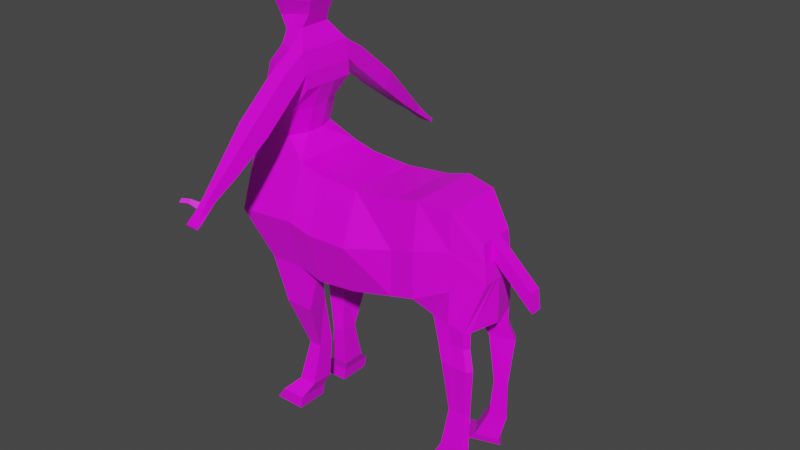 # Source: Centaur.blend  (saved by Blender 2.93.21; exported with 4.5.12 LTS)
import bpy
from mathutils import Matrix  # noqa: F401  (used for matrix-valued properties, if any)

bpy.ops.wm.read_factory_settings(use_empty=True)
scene = bpy.context.scene
scene.name = 'Scene'

# ---- collections
col_collection = bpy.data.collections.new('Collection'); scene.collection.children.link(col_collection)

# ---- images (referenced by path relative to the original .blend; pixels are not part of the script)
import os
ASSET_DIR = os.environ.get("B2B_ASSET_DIR", "")  # directory of the original .blend (textures are referenced by path, not embedded)
HERE = os.path.dirname(os.path.abspath(__file__))  # packed textures are extracted next to this script under _unpacked/

def load_image(name, relpath, width, height, colorspace="sRGB"):
    """Load a texture the original file referenced (path relative to the .blend, or extracted next to this script)."""
    p = next((c for c in (os.path.join(HERE, relpath), os.path.join(ASSET_DIR, relpath)) if relpath and os.path.exists(c)), "")
    if p:
        img = bpy.data.images.load(p, check_existing=True)
        img.name = name
    else:  # same state as the original file: an image datablock whose file is absent (Cycles renders it pink)
        img = bpy.data.images.new(name, width, height)
        img.source = "FILE"
        img.filepath = "//" + (relpath or name)
    img.colorspace_settings.name = colorspace
    return img
img_256web_png = load_image('256web.png', '256web.png', 1024, 1024, 'sRGB')

# ---- materials (node trees are filled in below, after node groups)
mat_material = bpy.data.materials.new('Material')
mat_material.alpha_threshold = 0.0
mat_material.use_transparent_shadow = False
mat_material.line_color = (0.0, 0.0, 0.0, 1.0)

# ---- material node trees
mat_material.use_nodes = True; mat_material.node_tree.nodes.clear()
_N = mat_material.node_tree.nodes; _L = mat_material.node_tree.links
n0 = _N.new('ShaderNodeOutputMaterial'); n0.name = 'Material Output'; n0.location = (300, 300)
n1 = _N.new('ShaderNodeBsdfPrincipled'); n1.name = 'Principled BSDF'; n1.location = (10, 300)
n1.distribution = 'GGX'
n1.subsurface_method = 'BURLEY'
n1.inputs[2].default_value = 0.4
n1.inputs[3].default_value = 1.45
n1.inputs[27].default_value = (0.0, 0.0, 0.0, 1.0)
n1.inputs[28].default_value = 1.0
n2 = _N.new('ShaderNodeTexImage'); n2.name = 'Image Texture'; n2.location = (-304, 187)
n2.image = img_256web_png
_L.new(n1.outputs[0], n0.inputs[0])
_L.new(n2.outputs[0], n1.inputs[0])
n0.is_active_output = True

# ---- world
world_world = bpy.data.worlds.new('World'); scene.world = world_world
world_world.use_nodes = True; world_world.node_tree.nodes.clear()
_N = world_world.node_tree.nodes; _L = world_world.node_tree.links
n0 = _N.new('ShaderNodeOutputWorld'); n0.name = 'World Output'; n0.location = (300, 300)
n1 = _N.new('ShaderNodeBackground'); n1.name = 'Background'; n1.location = (10, 300)
n1.inputs[0].default_value = (0.05088, 0.05088, 0.05088, 1.0)
_L.new(n1.outputs[0], n0.inputs[0])
n0.is_active_output = True
world_world.color = (0.05088, 0.05088, 0.05088)
world_world.use_sun_shadow = False
world_world.sun_shadow_jitter_overblur = 0.0

# ---- meshes
me_cube = bpy.data.meshes.new('Cube')
me_cube.from_pydata([(0.9525, -0.09984, 1.384), (0.9798, -0.09984, 1.176), (0.03515, -0.198, 1.494), (0.03515, -0.2307, 0.9078), (0.2658, -0.198, 1.48), (0.2658, -0.2307, 0.9355), (0.6448, -0.2307, 1.037), (0.6448, -0.198, 1.545), (0.5106, -0.198, 1.507), (0.5106, -0.2307, 1.001), (0.9222, -0.1887, 0.9306), (0.7069, -0.147, 0.9357), (0.9202, -0.1875, 0.8397), (0.7569, -0.176, 0.8448), (0.9563, -0.2084, 0.734), (0.8057, -0.2042, 0.7391), (0.9403, -0.184, 0.4666), (0.851, -0.1956, 0.4705), (0.9361, -0.1965, 0.2529), (0.8192, -0.2116, 0.258), (0.8952, -0.196, 0.108), (0.7355, -0.2166, 0.1034), (0.8888, -0.227, 0.06616), (0.6646, -0.2559, 0.0597), (0.8123, -0.1653, 1.107), (0.8123, -0.1653, 1.53), (0.8146, -0.1678, 0.9332), (0.8386, -0.1817, 0.8422), (0.881, -0.2063, 0.7366), (0.8956, -0.1898, 0.4685), (0.8776, -0.2041, 0.2555), (0.8154, -0.2063, 0.1057), (0.7767, -0.2414, 0.06293), (-0.09869, -0.198, 1.528), (-0.09869, -0.2307, 0.9424), (-0.4425, -0.198, 1.468), (-0.2995, -0.2307, 0.9424), (-0.04608, -0.2307, 0.7024), (-0.2051, -0.2307, 0.7024), (-0.2194, -0.08577, 2.163), (-0.07285, -0.1404, 0.4233), (-0.2385, -0.1508, 1.962), (-0.1446, -0.1404, 0.4233), (-0.1878, -0.1508, 2.084), (-0.07606, -0.1957, 0.1989), (-0.2443, -0.1508, 1.898), (-0.1762, -0.1957, 0.1989), (-0.2833, -0.1508, 1.77), (-0.1038, -0.2648, 0.1335), (-0.3055, -0.1508, 1.623), (-0.2392, -0.2648, 0.1335), (-0.2712, -0.3018, 1.22), (-0.1168, -0.2648, 0.06002), (-0.2903, -0.2648, 0.06002), (0.03515, -0.3018, 1.201), (0.9662, -0.09984, 1.28), (0.2658, -0.3018, 1.208), (0.6448, -0.2307, 1.291), (0.5106, -0.2307, 1.254), (0.8123, -0.1653, 1.318), (-0.09869, -0.3018, 1.235), (-0.4306, -0.3018, 1.205), (-0.2246, -0.1508, 1.62), (-0.3844, -0.1508, 1.624), (-0.1831, -0.1524, 1.77), (-0.3873, -0.1178, 1.772), (-0.08376, -0.1508, 1.896), (-0.3845, -0.1227, 1.9), (-0.1021, -0.1528, 2.082), (-0.267, -0.1252, 2.086), (-0.3516, -0.1315, 1.982), (-0.08267, -0.1508, 1.978), (-0.1621, -0.08577, 2.178), (-0.2722, -0.08577, 2.15), (-0.1476, -0.06862, 2.448), (-0.2605, -0.07496, 2.425), (-0.3356, -0.05461, 2.203), (-0.3446, -0.08577, 2.288), (-0.3109, -0.08577, 2.357), (-0.1319, -0.06838, 2.246), (-0.1047, -0.08577, 2.315), (-0.0858, -0.08577, 2.384), (-0.2927, -0.08577, 2.391), (-0.08797, -0.08577, 2.418), (0.03515, -0.0769, 0.9078), (0.9525, -0.03328, 1.384), (0.03515, -0.0769, 1.494), (0.9798, -0.03328, 1.176), (0.2658, -0.0769, 0.9355), (0.2658, -0.0769, 1.48), (0.6448, -0.0769, 1.545), (0.6448, -0.0769, 1.037), (0.5106, -0.0769, 1.001), (0.5106, -0.0769, 1.507), (0.9406, -0.157, 0.9306), (0.7493, -0.0739, 0.9357), (0.9385, -0.1558, 0.8397), (0.7993, -0.1029, 0.8448), (0.9747, -0.1768, 0.734), (0.8481, -0.1311, 0.7391), (0.9542, -0.1599, 0.4666), (0.8832, -0.1399, 0.4705), (0.9544, -0.165, 0.2529), (0.8614, -0.1387, 0.258), (0.9202, -0.1529, 0.108), (0.7932, -0.117, 0.1034), (0.9238, -0.1665, 0.06616), (0.7456, -0.1162, 0.0597), (0.8347, -0.1414, 0.06293), (0.8123, -0.05509, 1.53), (-0.09869, -0.0769, 0.9424), (-0.09869, -0.0769, 1.528), (-0.2995, -0.0769, 0.9424), (-0.4425, -0.0769, 1.468), (-0.08716, -0.0769, 0.7024), (-0.2051, -0.0769, 0.7024), (-0.207, -0.2648, 0.06002), (-0.07285, -0.0468, 0.4233), (-0.1742, -0.2648, 0.1335), (-0.1446, -0.0468, 0.4233), (-0.1281, -0.1957, 0.1989), (-0.07606, -0.06524, 0.1989), (-0.1102, -0.1404, 0.4233), (-0.1762, -0.06524, 0.1989), (-0.1485, -0.2307, 0.7024), (-0.1038, -0.08826, 0.1335), (-0.2031, -0.2307, 0.9424), (-0.2392, -0.08826, 0.1335), (-0.2774, -0.198, 1.497), (-0.1168, -0.08826, 0.06002), (-0.2903, -0.08826, 0.06002), (-0.4306, -0.0769, 1.205), (0.9662, -0.03328, 1.28), (-0.1869, -0.05028, 1.62), (-0.4151, -0.05028, 1.624), (-0.1435, -0.05028, 1.768), (-0.4125, -0.05028, 1.772), (-0.08376, -0.05028, 1.896), (-0.3926, -0.05028, 1.9), (-0.1021, -0.05028, 2.082), (-0.267, -0.05028, 2.086), (-0.2063, 0.0, 2.436), (-0.08267, -0.05028, 1.978), (-0.3516, -0.05028, 1.982), (-0.2031, 0.0, 0.9424), (-0.1621, -0.02859, 2.178), (-0.207, -0.08826, 0.06002), (-0.2722, -0.02859, 2.15), (-0.2063, -0.02859, 2.436), (-0.1476, -0.02859, 2.448), (-0.2031, -0.0769, 0.9424), (-0.2605, -0.02859, 2.425), (-0.1485, -0.0769, 0.7024), (-0.1102, -0.0468, 0.4233), (-0.1319, -0.02859, 2.246), (-0.1281, -0.06524, 0.1989), (-0.1047, -0.02859, 2.315), (-0.1742, -0.08826, 0.1335), (-0.0858, -0.02859, 2.384), (-0.3356, -0.02859, 2.203), (-0.1944, -0.08577, 2.404), (-0.3446, -0.02859, 2.288), (-0.2028, -0.08577, 2.37), (-0.3109, -0.02859, 2.357), (-0.2294, -0.08577, 2.301), (-0.2378, -0.05461, 2.224), (-0.08797, -0.02859, 2.418), (-0.2927, -0.02859, 2.391), (-0.2063, -0.06862, 2.436), (0.03515, 0.0, 0.9078), (0.9525, -3.725e-09, 1.384), (0.03515, 0.0, 1.494), (0.9798, 3.725e-09, 1.176), (0.2658, 0.0, 0.9355), (0.2658, 0.0, 1.48), (0.6448, 0.0, 1.545), (0.6448, 0.0, 1.037), (0.5106, 0.0, 1.001), (0.5106, 0.0, 1.507), (0.984, 0.0, 0.9306), (0.8047, 0.0, 0.9357), (0.8123, -3.725e-09, 1.53), (-0.09869, 0.0, 0.9424), (-0.09869, 0.0, 1.528), (-0.2995, 0.0, 0.9424), (-0.4425, 0.0, 1.468), (-0.4306, 0.0, 1.205), (0.9662, -3.725e-09, 1.28), (-0.1869, 0.0, 1.62), (-0.4151, 0.0, 1.624), (-0.1435, 0.0, 1.768), (-0.4125, 0.0, 1.772), (-0.08376, 0.0, 1.896), (-0.3926, 0.0, 1.9), (-0.1021, 0.0, 2.082), (-0.267, 0.0, 2.086), (-0.08267, 0.0, 1.978), (-0.3516, 0.0, 1.982), (-0.1621, 0.0, 2.178), (-0.2722, 0.0, 2.15), (-0.1476, 0.0, 2.448), (-0.2605, 0.0, 2.425), (-0.1319, 0.0, 2.246), (-0.1047, 0.0, 2.315), (-0.0858, 0.0, 2.384), (-0.3356, 0.0, 2.203), (-0.3446, 0.0, 2.288), (-0.3109, 0.0, 2.357), (-0.08797, 0.0, 2.418), (-0.2927, 0.0, 2.391), (-0.2385, -0.1998, 1.933), (-0.1878, -0.2738, 2.008), (-0.1021, -0.2723, 2.006), (-0.08267, -0.1994, 1.932), (-0.2385, -0.4283, 1.739), (-0.1878, -0.5022, 1.814), (-0.1021, -0.5008, 1.812), (-0.08267, -0.4278, 1.738), (-0.2112, -0.613, 1.594), (-0.1766, -0.6634, 1.645), (-0.1182, -0.6624, 1.644), (-0.105, -0.6127, 1.593), (-0.1871, -0.7451, 1.502), (-0.1668, -0.7747, 1.532), (-0.1324, -0.7741, 1.531), (-0.1247, -0.7449, 1.501), (-0.1983, -0.8267, 1.441), (-0.1714, -0.8429, 1.457), (-0.1258, -0.8425, 1.457), (-0.1156, -0.8266, 1.441), (-0.1983, -0.871, 1.409), (-0.1714, -0.8871, 1.425), (-0.1258, -0.8868, 1.424), (-0.1156, -0.8709, 1.408), (-0.1216, -0.7721, 1.481), (-0.1186, -0.7994, 1.461), (-0.1946, -0.7995, 1.461), (-0.1908, -0.7723, 1.482), (-0.1302, -0.7969, 1.506), (-0.128, -0.8197, 1.482), (-0.1683, -0.7974, 1.507), (-0.1698, -0.8201, 1.482), (-0.2293, -0.8157, 1.486), (-0.2268, -0.7974, 1.5), (-0.2116, -0.8143, 1.517), (-0.2126, -0.8296, 1.5), (-0.271, -0.8369, 1.487), (-0.2685, -0.8186, 1.501), (-0.2533, -0.8355, 1.518), (-0.2544, -0.8508, 1.501), (0.2197, -0.198, 1.483), (0.1736, -0.198, 1.485), (0.1274, -0.198, 1.488), (0.08129, -0.198, 1.491), (0.08129, -0.2307, 0.9133), (0.1274, -0.2307, 0.9188), (0.1736, -0.2307, 0.9244), (0.2197, -0.2307, 0.9299), (0.2197, -0.3018, 1.206), (0.1736, -0.3018, 1.205), (0.1274, -0.3018, 1.204), (0.08129, -0.3018, 1.202), (0.2197, -0.0769, 0.9299), (0.1736, -0.0769, 0.9244), (0.1274, -0.0769, 0.9188), (0.08129, -0.0769, 0.9133), (0.08129, -0.0769, 1.491), (0.1274, -0.0769, 1.488), (0.1736, -0.0769, 1.485), (0.2197, -0.0769, 1.483), (0.08129, 0.0, 1.491), (0.1274, 0.0, 1.488), (0.1736, 0.0, 1.485), (0.2197, 0.0, 1.483), (0.2197, 0.0, 0.9299), (0.1736, 0.0, 0.9244), (0.1274, 0.0, 0.9188), (0.08129, 0.0, 0.9133), (0.5441, -0.2307, 1.01), (0.5777, -0.2307, 1.019), (0.6113, -0.2307, 1.028), (0.6113, -0.198, 1.535), (0.5777, -0.198, 1.526), (0.5441, -0.198, 1.516), (0.6113, -0.2307, 1.282), (0.5777, -0.2307, 1.272), (0.5441, -0.2307, 1.263), (0.5441, -0.0769, 1.516), (0.5777, -0.0769, 1.526), (0.6113, -0.0769, 1.535), (0.6113, -0.0769, 1.028), (0.5777, -0.0769, 1.019), (0.5441, -0.0769, 1.01), (0.6113, 0.0, 1.028), (0.5777, 0.0, 1.019), (0.5441, 0.0, 1.01), (0.5441, 0.0, 1.516), (0.5777, 0.0, 1.526), (0.6113, 0.0, 1.535), (1.179, 0.0, 1.177), (1.179, -0.03328, 1.177), (1.193, 0.0, 1.073), (1.193, -0.03328, 1.073)], [], [(266, 86, 2, 253), (261, 253, 2, 54), (84, 3, 34, 110), (24, 6, 11, 26), (132, 85, 0, 55), (262, 88, 5, 257), (58, 8, 4, 56), (93, 89, 4, 8), (109, 90, 7, 25), (59, 25, 7, 57), (290, 91, 6, 280), (88, 92, 9, 5), (287, 93, 8, 283), (286, 283, 8, 58), (87, 1, 10, 94), (94, 10, 12, 96), (26, 11, 13, 27), (28, 15, 17, 29), (27, 13, 15, 28), (96, 12, 14, 98), (98, 14, 16, 100), (100, 16, 18, 102), (29, 17, 19, 30), (30, 19, 21, 31), (102, 18, 20, 104), (108, 106, 22, 32), (104, 20, 22, 106), (31, 21, 23, 32), (20, 31, 32, 22), (107, 108, 32, 23), (18, 30, 31, 20), (16, 29, 30, 18), (12, 27, 28, 14), (14, 28, 29, 16), (10, 26, 27, 12), (55, 0, 25, 59), (85, 109, 25, 0), (1, 24, 26, 10), (51, 128, 35, 61), (54, 2, 33, 60), (128, 33, 62, 49), (126, 36, 38, 124), (110, 34, 37, 114), (122, 42, 46, 120), (124, 38, 42, 122), (114, 37, 40, 117), (120, 46, 50, 118), (117, 40, 44, 121), (99, 98, 100, 101), (121, 44, 48, 125), (95, 94, 96, 97), (146, 116, 53, 130), (118, 50, 53, 116), (125, 48, 52, 129), (3, 54, 60, 34), (126, 51, 61, 36), (1, 55, 59, 24), (278, 286, 58, 9), (24, 59, 57, 6), (9, 58, 56, 5), (87, 132, 55, 1), (254, 261, 54, 3), (134, 63, 65, 136), (113, 35, 63, 134), (47, 64, 66, 45), (49, 62, 64, 47), (136, 65, 67, 138), (43, 68, 72, 39), (143, 70, 69, 140), (41, 71, 213, 210), (45, 66, 71, 41), (138, 67, 70, 143), (140, 69, 73, 147), (167, 82, 75, 151), (160, 83, 74, 168), (39, 72, 79, 165), (165, 79, 80, 164), (164, 80, 81, 162), (147, 73, 76, 159), (159, 76, 77, 161), (161, 77, 78, 163), (162, 81, 83, 160), (163, 78, 82, 167), (207, 163, 167, 209), (81, 158, 166, 83), (206, 161, 163, 207), (205, 159, 161, 206), (199, 147, 159, 205), (80, 156, 158, 81), (79, 154, 156, 80), (72, 145, 154, 79), (83, 166, 149, 74), (209, 167, 151, 201), (168, 148, 151, 75), (195, 140, 147, 199), (68, 139, 145, 72), (193, 138, 143, 197), (66, 137, 142, 71), (71, 142, 139, 68), (197, 143, 140, 195), (191, 136, 138, 193), (64, 135, 137, 66), (62, 133, 135, 64), (33, 111, 133, 62), (185, 113, 134, 189), (189, 134, 136, 191), (172, 187, 132, 87), (36, 61, 131, 112), (180, 179, 94, 95), (50, 127, 130, 53), (46, 123, 127, 50), (97, 96, 98, 99), (42, 119, 123, 46), (157, 125, 129, 146), (103, 101, 100, 102), (157, 127, 123, 155), (155, 153, 117, 121), (38, 115, 119, 42), (153, 152, 114, 117), (152, 150, 110, 114), (36, 112, 115, 38), (61, 35, 113, 131), (2, 86, 111, 33), (170, 181, 109, 85), (19, 103, 105, 21), (21, 105, 107, 23), (15, 99, 101, 17), (17, 101, 103, 19), (13, 97, 99, 15), (6, 91, 95, 11), (60, 33, 128, 51), (35, 128, 49, 63), (172, 87, 94, 179), (11, 95, 97, 13), (34, 126, 124, 37), (296, 178, 93, 287), (40, 122, 120, 44), (173, 177, 92, 88), (37, 124, 122, 40), (293, 176, 91, 290), (44, 120, 118, 48), (181, 175, 90, 109), (129, 52, 116, 146), (178, 174, 89, 93), (48, 118, 116, 52), (274, 173, 88, 262), (34, 60, 51, 126), (132, 187, 301, 302), (65, 47, 45, 67), (169, 84, 110, 182), (63, 49, 47, 65), (270, 171, 86, 266), (69, 43, 39, 73), (70, 41, 43, 69), (67, 45, 41, 70), (82, 160, 168, 75), (73, 39, 165, 76), (91, 176, 180, 95), (76, 165, 164, 77), (86, 171, 183, 111), (131, 113, 185, 186), (150, 112, 184, 144), (112, 131, 186, 184), (77, 164, 162, 78), (78, 162, 160, 82), (74, 149, 148, 168), (111, 183, 188, 133), (133, 188, 190, 135), (135, 190, 192, 137), (127, 157, 146, 130), (125, 157, 155, 121), (142, 196, 194, 139), (137, 192, 196, 142), (123, 119, 153, 155), (139, 194, 198, 145), (119, 115, 152, 153), (148, 141, 201, 151), (115, 112, 150, 152), (166, 208, 200, 149), (145, 198, 202, 154), (154, 202, 203, 156), (156, 203, 204, 158), (110, 150, 144, 182), (149, 200, 141, 148), (105, 104, 106, 108, 107), (158, 204, 208, 166), (105, 103, 102, 104), (43, 41, 210, 211), (68, 43, 211, 212), (71, 68, 212, 213), (210, 213, 217, 214), (213, 212, 216, 217), (212, 211, 215, 216), (211, 210, 214, 215), (217, 216, 220, 221), (216, 215, 219, 220), (215, 214, 218, 219), (214, 217, 221, 218), (220, 219, 223, 224), (219, 218, 222, 223), (218, 221, 225, 222), (221, 220, 224, 225), (236, 235, 229, 226), (235, 239, 228, 229), (239, 241, 227, 228), (241, 236, 226, 227), (228, 227, 231, 232), (227, 226, 230, 231), (226, 229, 233, 230), (229, 228, 232, 233), (223, 222, 237, 240), (236, 241, 245, 242), (224, 223, 240, 238), (238, 240, 241, 239), (225, 224, 238, 234), (234, 238, 239, 235), (222, 225, 234, 237), (237, 234, 235, 236), (244, 243, 247, 248), (241, 240, 244, 245), (237, 236, 242, 243), (240, 237, 243, 244), (248, 247, 246, 249), (243, 242, 246, 247), (242, 245, 249, 246), (245, 244, 248, 249), (174, 273, 269, 89), (273, 272, 268, 269), (272, 271, 267, 268), (271, 270, 266, 267), (169, 277, 265, 84), (277, 276, 264, 265), (276, 275, 263, 264), (275, 274, 262, 263), (5, 56, 258, 257), (257, 258, 259, 256), (256, 259, 260, 255), (255, 260, 261, 254), (84, 265, 254, 3), (265, 264, 255, 254), (264, 263, 256, 255), (263, 262, 257, 256), (56, 4, 250, 258), (258, 250, 251, 259), (259, 251, 252, 260), (260, 252, 253, 261), (89, 269, 250, 4), (269, 268, 251, 250), (268, 267, 252, 251), (267, 266, 253, 252), (177, 295, 292, 92), (295, 294, 291, 292), (294, 293, 290, 291), (175, 298, 289, 90), (298, 297, 288, 289), (297, 296, 287, 288), (6, 57, 284, 280), (280, 284, 285, 279), (279, 285, 286, 278), (57, 7, 281, 284), (284, 281, 282, 285), (285, 282, 283, 286), (90, 289, 281, 7), (289, 288, 282, 281), (288, 287, 283, 282), (92, 292, 278, 9), (292, 291, 279, 278), (291, 290, 280, 279), (301, 299, 300, 302), (170, 85, 300, 299), (85, 132, 302, 300)])
_uv = me_cube.uv_layers.new(name='UVMap')
_uv.uv.foreach_set('vector', [0.4797, 0.8977, 0.4797, 0.8977, 0.4797, 0.8977, 0.4797, 0.8977, 0.4797, 0.8977, 0.4797, 0.8977, 0.4797, 0.8977, 0.4797, 0.8977, 0.04569, 0.9822, 0.04569, 0.9822, 0.04569, 0.9822, 0.04569, 0.9822, 0.04569, 0.9822, 0.04569, 0.9822, 0.04569, 0.9822, 0.04569, 0.9822, 0.04569, 0.9822, 0.04569, 0.9822, 0.04569, 0.9822, 0.04569, 0.9822, 0.04569, 0.9822, 0.04569, 0.9822, 0.04569, 0.9822, 0.04569, 0.9822, 0.04569, 0.9822, 0.04569, 0.9822, 0.04569, 0.9822, 0.04569, 0.9822, 0.04569, 0.9822, 0.04569, 0.9822, 0.04569, 0.9822, 0.04569, 0.9822, 0.04569, 0.9822, 0.04569, 0.9822, 0.04569, 0.9822, 0.04569, 0.9822, 0.04569, 0.9822, 0.04569, 0.9822, 0.04569, 0.9822, 0.04569, 0.9822, 0.04569, 0.9822, 0.04569, 0.9822, 0.04569, 0.9822, 0.04569, 0.9822, 0.04569, 0.9822, 0.04569, 0.9822, 0.04569, 0.9822, 0.04569, 0.9822, 0.04569, 0.9822, 0.04569, 0.9822, 0.04569, 0.9822, 0.04569, 0.9822, 0.04569, 0.9822, 0.04569, 0.9822, 0.04569, 0.9822, 0.04569, 0.9822, 0.04569, 0.9822, 0.04569, 0.9822, 0.04569, 0.9822, 0.04569, 0.9822, 0.04569, 0.9822, 0.04569, 0.9822, 0.04569, 0.9822, 0.04569, 0.9822, 0.04569, 0.9822, 0.04569, 0.9822, 0.04569, 0.9822, 0.04569, 0.9822, 0.04569, 0.9822, 0.04569, 0.9822, 0.04569, 0.9822, 0.04569, 0.9822, 0.04569, 0.9822, 0.04569, 0.9822, 0.04569, 0.9822, 0.04569, 0.9822, 0.04569, 0.9822, 0.04569, 0.9822, 0.04569, 0.9822, 0.04569, 0.9822, 0.04569, 0.9822, 0.04569, 0.9822, 0.04569, 0.9822, 0.04569, 0.9822, 0.04569, 0.9822, 0.04569, 0.9822, 0.04569, 0.9822, 0.04569, 0.9822, 0.04569, 0.9822, 0.04569, 0.9822, 0.04569, 0.9822, 0.04569, 0.9822, 0.04569, 0.9822, 0.04569, 0.9822, 0.04569, 0.9822, 0.04569, 0.9822, 0.04569, 0.9822, 0.04569, 0.9822, 0.04569, 0.9822, 0.04569, 0.9822, 0.04569, 0.9822, 0.04569, 0.9822, 0.04569, 0.9822, 0.04569, 0.9822, 0.04569, 0.9822, 0.04569, 0.9822, 0.04569, 0.9822, 0.04569, 0.9822, 0.04569, 0.9822, 0.04569, 0.9822, 0.04569, 0.9822, 0.04569, 0.9822, 0.04569, 0.9822, 0.04569, 0.9822, 0.04569, 0.9822, 0.04569, 0.9822, 0.04569, 0.9822, 0.04569, 0.9822, 0.04569, 0.9822, 0.04569, 0.9822, 0.04569, 0.9822, 0.04569, 0.9822, 0.04569, 0.9822, 0.04569, 0.9822, 0.04569, 0.9822, 0.04569, 0.9822, 0.04569, 0.9822, 0.04569, 0.9822, 0.04569, 0.9822, 0.04569, 0.9822, 0.04569, 0.9822, 0.04569, 0.9822, 0.04569, 0.9822, 0.04569, 0.9822, 0.04569, 0.9822, 0.04569, 0.9822, 0.04569, 0.9822, 0.04569, 0.9822, 0.04569, 0.9822, 0.04569, 0.9822, 0.04569, 0.9822, 0.04569, 0.9822, 0.04569, 0.9822, 0.04569, 0.9822, 0.04569, 0.9822, 0.04569, 0.9822, 0.04569, 0.9822, 0.04569, 0.9822, 0.04569, 0.9822, 0.04569, 0.9822, 0.04569, 0.9822, 0.04569, 0.9822, 0.04569, 0.9822, 0.04569, 0.9822, 0.04569, 0.9822, 0.04569, 0.9822, 0.04569, 0.9822, 0.04569, 0.9822, 0.04569, 0.9822, 0.04569, 0.9822, 0.04569, 0.9822, 0.04569, 0.9822, 0.04569, 0.9822, 0.04569, 0.9822, 0.04569, 0.9822, 0.04569, 0.9822, 0.04569, 0.9822, 0.04569, 0.9822, 0.04569, 0.9822, 0.04569, 0.9822, 0.04569, 0.9822, 0.04569, 0.9822, 0.04569, 0.9822, 0.04569, 0.9822, 0.04569, 0.9822, 0.04569, 0.9822, 0.04569, 0.9822, 0.04569, 0.9822, 0.04569, 0.9822, 0.04569, 0.9822, 0.04569, 0.9822, 0.04569, 0.9822, 0.04569, 0.9822, 0.04569, 0.9822, 0.04569, 0.9822, 0.04569, 0.9822, 0.04569, 0.9822, 0.04569, 0.9822, 0.04569, 0.9822, 0.04569, 0.9822, 0.04569, 0.9822, 0.04569, 0.9822, 0.04569, 0.9822, 0.04569, 0.9822, 0.04569, 0.9822, 0.04569, 0.9822, 0.04569, 0.9822, 0.04569, 0.9822, 0.04569, 0.9822, 0.04569, 0.9822, 0.04569, 0.9822, 0.04569, 0.9822, 0.04569, 0.9822, 0.04569, 0.9822, 0.04569, 0.9822, 0.04569, 0.9822, 0.04569, 0.9822, 0.04569, 0.9822, 0.04569, 0.9822, 0.04569, 0.9822, 0.04569, 0.9822, 0.04569, 0.9822, 0.04569, 0.9822, 0.04569, 0.9822, 0.04569, 0.9822, 0.04569, 0.9822, 0.04569, 0.9822, 0.04569, 0.9822, 0.04569, 0.9822, 0.04569, 0.9822, 0.04569, 0.9822, 0.04569, 0.9822, 0.04569, 0.9822, 0.04569, 0.9822, 0.04569, 0.9822, 0.04569, 0.9822, 0.04569, 0.9822, 0.04569, 0.9822, 0.04569, 0.9822, 0.04569, 0.9822, 0.04569, 0.9822, 0.04569, 0.9822, 0.04569, 0.9822, 0.04569, 0.9822, 0.04569, 0.9822, 0.04569, 0.9822, 0.04569, 0.9822, 0.04569, 0.9822, 0.04569, 0.9822, 0.04569, 0.9822, 0.04569, 0.9822, 0.04569, 0.9822, 0.04569, 0.9822, 0.04569, 0.9822, 0.4797, 0.8977, 0.4797, 0.8977, 0.4797, 0.8977, 0.4797, 0.8977, 0.04569, 0.9822, 0.04569, 0.9822, 0.04569, 0.9822, 0.04569, 0.9822, 0.04569, 0.9822, 0.04569, 0.9822, 0.04569, 0.9822, 0.04569, 0.9822, 0.04569, 0.9822, 0.04569, 0.9822, 0.04569, 0.9822, 0.04569, 0.9822, 0.04569, 0.9822, 0.04569, 0.9822, 0.04569, 0.9822, 0.04569, 0.9822, 0.04569, 0.9822, 0.04569, 0.9822, 0.04569, 0.9822, 0.04569, 0.9822, 0.04569, 0.9822, 0.04569, 0.9822, 0.04569, 0.9822, 0.04569, 0.9822, 0.04569, 0.9822, 0.04569, 0.9822, 0.04569, 0.9822, 0.04569, 0.9822, 0.04569, 0.9822, 0.04569, 0.9822, 0.04569, 0.9822, 0.04569, 0.9822, 0.04569, 0.9822, 0.04569, 0.9822, 0.04569, 0.9822, 0.04569, 0.9822, 0.04569, 0.9822, 0.04569, 0.9822, 0.04569, 0.9822, 0.04569, 0.9822, 0.04569, 0.9822, 0.04569, 0.9822, 0.04569, 0.9822, 0.04569, 0.9822, 0.04569, 0.9822, 0.04569, 0.9822, 0.04569, 0.9822, 0.04569, 0.9822, 0.04569, 0.9822, 0.04569, 0.9822, 0.04569, 0.9822, 0.04569, 0.9822, 0.04569, 0.9822, 0.04569, 0.9822, 0.04569, 0.9822, 0.04569, 0.9822, 0.04569, 0.9822, 0.04569, 0.9822, 0.04569, 0.9822, 0.04569, 0.9822, 0.04569, 0.9822, 0.04569, 0.9822, 0.04569, 0.9822, 0.04569, 0.9822, 0.04569, 0.9822, 0.04569, 0.9822, 0.04569, 0.9822, 0.04569, 0.9822, 0.04569, 0.9822, 0.04569, 0.9822, 0.04569, 0.9822, 0.04569, 0.9822, 0.04569, 0.9822, 0.04569, 0.9822, 0.04569, 0.9822, 0.04569, 0.9822, 0.04569, 0.9822, 0.04569, 0.9822, 0.04569, 0.9822, 0.04569, 0.9822, 0.04569, 0.9822, 0.04569, 0.9822, 0.04569, 0.9822, 0.04569, 0.9822, 0.04569, 0.9822, 0.04569, 0.9822, 0.04569, 0.9822, 0.04569, 0.9822, 0.04569, 0.9822, 0.04569, 0.9822, 0.04569, 0.9822, 0.04569, 0.9822, 0.04569, 0.9822, 0.04569, 0.9822, 0.04569, 0.9822, 0.04569, 0.9822, 0.04569, 0.9822, 0.04569, 0.9822, 0.04569, 0.9822, 0.04569, 0.9822, 0.04569, 0.9822, 0.04569, 0.9822, 0.04569, 0.9822, 0.04569, 0.9822, 0.04569, 0.9822, 0.04569, 0.9822, 0.04569, 0.9822, 0.04569, 0.9822, 0.04569, 0.9822, 0.04569, 0.9822, 0.04569, 0.9822, 0.04569, 0.9822, 0.04569, 0.9822, 0.04569, 0.9822, 0.04569, 0.9822, 0.04569, 0.9822, 0.04569, 0.9822, 0.04569, 0.9822, 0.04569, 0.9822, 0.04569, 0.9822, 0.04569, 0.9822, 0.04569, 0.9822, 0.04569, 0.9822, 0.04569, 0.9822, 0.04569, 0.9822, 0.04569, 0.9822, 0.04569, 0.9822, 0.04569, 0.9822, 0.04569, 0.9822, 0.04569, 0.9822, 0.04569, 0.9822, 0.04569, 0.9822, 0.04569, 0.9822, 0.04569, 0.9822, 0.04569, 0.9822, 0.04569, 0.9822, 0.04569, 0.9822, 0.04569, 0.9822, 0.04569, 0.9822, 0.04569, 0.9822, 0.04569, 0.9822, 0.04569, 0.9822, 0.04569, 0.9822, 0.04569, 0.9822, 0.04569, 0.9822, 0.04569, 0.9822, 0.04569, 0.9822, 0.04569, 0.9822, 0.04569, 0.9822, 0.04569, 0.9822, 0.04569, 0.9822, 0.04569, 0.9822, 0.04569, 0.9822, 0.04569, 0.9822, 0.04569, 0.9822, 0.04569, 0.9822, 0.04569, 0.9822, 0.04569, 0.9822, 0.04569, 0.9822, 0.04569, 0.9822, 0.04569, 0.9822, 0.04569, 0.9822, 0.04569, 0.9822, 0.04569, 0.9822, 0.04569, 0.9822, 0.04569, 0.9822, 0.04569, 0.9822, 0.04569, 0.9822, 0.04569, 0.9822, 0.04569, 0.9822, 0.04569, 0.9822, 0.04569, 0.9822, 0.04569, 0.9822, 0.04569, 0.9822, 0.04569, 0.9822, 0.04569, 0.9822, 0.04569, 0.9822, 0.04569, 0.9822, 0.04569, 0.9822, 0.04569, 0.9822, 0.04569, 0.9822, 0.04569, 0.9822, 0.04569, 0.9822, 0.04569, 0.9822, 0.04569, 0.9822, 0.04569, 0.9822, 0.04569, 0.9822, 0.04569, 0.9822, 0.04569, 0.9822, 0.04569, 0.9822, 0.04569, 0.9822, 0.04569, 0.9822, 0.04569, 0.9822, 0.04569, 0.9822, 0.04569, 0.9822, 0.04569, 0.9822, 0.04569, 0.9822, 0.04569, 0.9822, 0.04569, 0.9822, 0.04569, 0.9822, 0.04569, 0.9822, 0.04569, 0.9822, 0.04569, 0.9822, 0.04569, 0.9822, 0.04569, 0.9822, 0.04569, 0.9822, 0.04569, 0.9822, 0.04569, 0.9822, 0.04569, 0.9822, 0.04569, 0.9822, 0.04569, 0.9822, 0.04569, 0.9822, 0.04569, 0.9822, 0.04569, 0.9822, 0.04569, 0.9822, 0.04569, 0.9822, 0.04569, 0.9822, 0.04569, 0.9822, 0.04569, 0.9822, 0.04569, 0.9822, 0.04569, 0.9822, 0.04569, 0.9822, 0.04569, 0.9822, 0.04569, 0.9822, 0.04569, 0.9822, 0.04569, 0.9822, 0.04569, 0.9822, 0.04569, 0.9822, 0.04569, 0.9822, 0.04569, 0.9822, 0.04569, 0.9822, 0.04569, 0.9822, 0.04569, 0.9822, 0.04569, 0.9822, 0.04569, 0.9822, 0.04569, 0.9822, 0.04569, 0.9822, 0.04569, 0.9822, 0.04569, 0.9822, 0.04569, 0.9822, 0.04569, 0.9822, 0.04569, 0.9822, 0.04569, 0.9822, 0.04569, 0.9822, 0.04569, 0.9822, 0.04569, 0.9822, 0.04569, 0.9822, 0.04569, 0.9822, 0.04569, 0.9822, 0.04569, 0.9822, 0.04569, 0.9822, 0.04569, 0.9822, 0.04569, 0.9822, 0.04569, 0.9822, 0.04569, 0.9822, 0.04569, 0.9822, 0.04569, 0.9822, 0.04569, 0.9822, 0.04569, 0.9822, 0.04569, 0.9822, 0.04569, 0.9822, 0.04569, 0.9822, 0.04569, 0.9822, 0.04569, 0.9822, 0.04569, 0.9822, 0.04569, 0.9822, 0.04569, 0.9822, 0.04569, 0.9822, 0.04569, 0.9822, 0.04569, 0.9822, 0.04569, 0.9822, 0.04569, 0.9822, 0.04569, 0.9822, 0.04569, 0.9822, 0.04569, 0.9822, 0.04569, 0.9822, 0.04569, 0.9822, 0.04569, 0.9822, 0.04569, 0.9822, 0.04569, 0.9822, 0.04569, 0.9822, 0.04569, 0.9822, 0.04569, 0.9822, 0.04569, 0.9822, 0.04569, 0.9822, 0.04569, 0.9822, 0.04569, 0.9822, 0.04569, 0.9822, 0.04569, 0.9822, 0.04569, 0.9822, 0.04569, 0.9822, 0.04569, 0.9822, 0.04569, 0.9822, 0.04569, 0.9822, 0.04569, 0.9822, 0.04569, 0.9822, 0.04569, 0.9822, 0.04569, 0.9822, 0.04569, 0.9822, 0.04569, 0.9822, 0.04569, 0.9822, 0.04569, 0.9822, 0.04569, 0.9822, 0.04569, 0.9822, 0.04569, 0.9822, 0.04569, 0.9822, 0.04569, 0.9822, 0.04569, 0.9822, 0.04569, 0.9822, 0.04569, 0.9822, 0.04569, 0.9822, 0.04569, 0.9822, 0.04569, 0.9822, 0.04569, 0.9822, 0.04569, 0.9822, 0.04569, 0.9822, 0.04569, 0.9822, 0.04569, 0.9822, 0.04569, 0.9822, 0.04569, 0.9822, 0.04569, 0.9822, 0.04569, 0.9822, 0.04569, 0.9822, 0.04569, 0.9822, 0.04569, 0.9822, 0.04569, 0.9822, 0.04569, 0.9822, 0.04569, 0.9822, 0.04569, 0.9822, 0.04569, 0.9822, 0.04569, 0.9822, 0.04569, 0.9822, 0.04569, 0.9822, 0.04569, 0.9822, 0.04569, 0.9822, 0.04569, 0.9822, 0.04569, 0.9822, 0.04569, 0.9822, 0.04569, 0.9822, 0.04569, 0.9822, 0.04569, 0.9822, 0.04569, 0.9822, 0.04569, 0.9822, 0.04569, 0.9822, 0.04569, 0.9822, 0.04569, 0.9822, 0.04569, 0.9822, 0.04569, 0.9822, 0.04569, 0.9822, 0.04569, 0.9822, 0.04569, 0.9822, 0.04569, 0.9822, 0.04569, 0.9822, 0.04569, 0.9822, 0.04569, 0.9822, 0.04569, 0.9822, 0.4797, 0.8977, 0.4797, 0.8977, 0.4797, 0.8977, 0.4797, 0.8977, 0.04569, 0.9822, 0.04569, 0.9822, 0.04569, 0.9822, 0.04569, 0.9822, 0.04569, 0.9822, 0.04569, 0.9822, 0.04569, 0.9822, 0.04569, 0.9822, 0.04569, 0.9822, 0.04569, 0.9822, 0.04569, 0.9822, 0.04569, 0.9822, 0.04569, 0.9822, 0.04569, 0.9822, 0.04569, 0.9822, 0.04569, 0.9822, 0.04569, 0.9822, 0.04569, 0.9822, 0.04569, 0.9822, 0.04569, 0.9822, 0.04569, 0.9822, 0.04569, 0.9822, 0.04569, 0.9822, 0.04569, 0.9822, 0.04569, 0.9822, 0.04569, 0.9822, 0.04569, 0.9822, 0.04569, 0.9822, 0.04569, 0.9822, 0.04569, 0.9822, 0.04569, 0.9822, 0.04569, 0.9822, 0.04569, 0.9822, 0.04569, 0.9822, 0.04569, 0.9822, 0.04569, 0.9822, 0.04569, 0.9822, 0.04569, 0.9822, 0.04569, 0.9822, 0.04569, 0.9822, 0.04569, 0.9822, 0.04569, 0.9822, 0.04569, 0.9822, 0.04569, 0.9822, 0.04569, 0.9822, 0.04569, 0.9822, 0.04569, 0.9822, 0.04569, 0.9822, 0.04569, 0.9822, 0.04569, 0.9822, 0.04569, 0.9822, 0.04569, 0.9822, 0.04569, 0.9822, 0.04569, 0.9822, 0.04569, 0.9822, 0.04569, 0.9822, 0.04569, 0.9822, 0.04569, 0.9822, 0.04569, 0.9822, 0.04569, 0.9822, 0.04569, 0.9822, 0.04569, 0.9822, 0.04569, 0.9822, 0.04569, 0.9822, 0.04569, 0.9822, 0.04569, 0.9822, 0.04569, 0.9822, 0.04569, 0.9822, 0.04569, 0.9822, 0.04569, 0.9822, 0.04569, 0.9822, 0.04569, 0.9822, 0.04569, 0.9822, 0.04569, 0.9822, 0.04569, 0.9822, 0.04569, 0.9822, 0.04569, 0.9822, 0.04569, 0.9822, 0.04569, 0.9822, 0.04569, 0.9822, 0.04569, 0.9822, 0.04569, 0.9822, 0.04569, 0.9822, 0.04569, 0.9822, 0.04569, 0.9822, 0.04569, 0.9822, 0.04569, 0.9822, 0.04569, 0.9822, 0.04569, 0.9822, 0.04569, 0.9822, 0.04569, 0.9822, 0.04569, 0.9822, 0.04569, 0.9822, 0.04569, 0.9822, 0.04569, 0.9822, 0.04569, 0.9822, 0.04569, 0.9822, 0.04569, 0.9822, 0.04569, 0.9822, 0.04569, 0.9822, 0.04569, 0.9822, 0.04569, 0.9822, 0.04569, 0.9822, 0.04569, 0.9822, 0.04569, 0.9822, 0.04569, 0.9822, 0.04569, 0.9822, 0.04569, 0.9822, 0.04569, 0.9822, 0.04569, 0.9822, 0.04569, 0.9822, 0.04569, 0.9822, 0.04569, 0.9822, 0.04569, 0.9822, 0.04569, 0.9822, 0.04569, 0.9822, 0.04569, 0.9822, 0.04569, 0.9822, 0.04569, 0.9822, 0.04569, 0.9822, 0.04569, 0.9822, 0.04569, 0.9822, 0.04569, 0.9822, 0.04569, 0.9822, 0.04569, 0.9822, 0.04569, 0.9822, 0.04569, 0.9822, 0.04569, 0.9822, 0.04569, 0.9822, 0.04569, 0.9822, 0.04569, 0.9822, 0.04569, 0.9822, 0.04569, 0.9822, 0.04569, 0.9822, 0.04569, 0.9822, 0.04569, 0.9822, 0.04569, 0.9822, 0.04569, 0.9822, 0.04569, 0.9822, 0.04569, 0.9822, 0.04569, 0.9822, 0.04569, 0.9822, 0.04569, 0.9822, 0.04569, 0.9822, 0.04569, 0.9822, 0.04569, 0.9822, 0.04569, 0.9822, 0.04569, 0.9822, 0.04569, 0.9822, 0.04569, 0.9822, 0.04569, 0.9822, 0.04569, 0.9822, 0.04569, 0.9822, 0.04569, 0.9822, 0.04569, 0.9822, 0.04569, 0.9822, 0.04569, 0.9822, 0.04569, 0.9822, 0.04569, 0.9822, 0.04569, 0.9822, 0.04569, 0.9822, 0.04569, 0.9822, 0.04569, 0.9822, 0.04569, 0.9822, 0.04569, 0.9822, 0.04569, 0.9822, 0.04569, 0.9822, 0.04569, 0.9822, 0.04569, 0.9822, 0.04569, 0.9822, 0.04569, 0.9822, 0.04569, 0.9822, 0.04569, 0.9822, 0.04569, 0.9822, 0.04569, 0.9822, 0.04569, 0.9822, 0.04569, 0.9822, 0.04569, 0.9822, 0.04569, 0.9822, 0.04569, 0.9822, 0.04569, 0.9822, 0.04569, 0.9822, 0.04569, 0.9822, 0.04569, 0.9822, 0.04569, 0.9822, 0.04569, 0.9822, 0.04569, 0.9822, 0.04569, 0.9822, 0.04569, 0.9822, 0.04569, 0.9822, 0.04569, 0.9822, 0.04569, 0.9822, 0.04569, 0.9822, 0.04569, 0.9822, 0.04569, 0.9822, 0.04569, 0.9822, 0.04569, 0.9822, 0.04569, 0.9822, 0.04569, 0.9822, 0.04569, 0.9822, 0.04569, 0.9822, 0.04569, 0.9822, 0.04569, 0.9822, 0.04569, 0.9822, 0.04569, 0.9822, 0.04569, 0.9822, 0.04569, 0.9822, 0.04569, 0.9822, 0.04569, 0.9822, 0.04569, 0.9822, 0.04569, 0.9822, 0.04569, 0.9822, 0.04569, 0.9822, 0.04569, 0.9822, 0.04569, 0.9822, 0.04569, 0.9822, 0.04569, 0.9822, 0.04569, 0.9822, 0.04569, 0.9822, 0.04569, 0.9822, 0.04569, 0.9822, 0.04569, 0.9822, 0.04569, 0.9822, 0.04569, 0.9822, 0.04569, 0.9822, 0.04569, 0.9822, 0.04569, 0.9822, 0.04569, 0.9822, 0.04569, 0.9822, 0.04569, 0.9822, 0.04569, 0.9822, 0.04569, 0.9822, 0.04569, 0.9822, 0.04569, 0.9822, 0.04569, 0.9822, 0.04569, 0.9822, 0.04569, 0.9822, 0.04569, 0.9822, 0.04569, 0.9822, 0.04569, 0.9822, 0.04569, 0.9822, 0.04569, 0.9822, 0.04569, 0.9822, 0.04569, 0.9822, 0.04569, 0.9822, 0.04569, 0.9822, 0.04569, 0.9822, 0.04569, 0.9822, 0.04569, 0.9822, 0.04569, 0.9822, 0.04569, 0.9822, 0.04569, 0.9822, 0.04569, 0.9822, 0.04569, 0.9822, 0.04569, 0.9822, 0.04569, 0.9822, 0.04569, 0.9822, 0.04569, 0.9822, 0.04569, 0.9822, 0.04569, 0.9822, 0.04569, 0.9822, 0.04569, 0.9822, 0.04569, 0.9822, 0.04569, 0.9822, 0.04569, 0.9822, 0.04569, 0.9822, 0.04569, 0.9822, 0.04569, 0.9822, 0.04569, 0.9822, 0.04569, 0.9822, 0.04569, 0.9822, 0.04569, 0.9822, 0.04569, 0.9822, 0.04569, 0.9822, 0.04569, 0.9822, 0.04569, 0.9822, 0.04569, 0.9822, 0.04569, 0.9822, 0.04569, 0.9822, 0.04569, 0.9822, 0.04569, 0.9822, 0.04569, 0.9822, 0.04569, 0.9822, 0.04569, 0.9822, 0.04569, 0.9822, 0.04569, 0.9822, 0.04569, 0.9822, 0.04569, 0.9822, 0.04569, 0.9822, 0.04569, 0.9822, 0.04569, 0.9822, 0.04569, 0.9822, 0.04569, 0.9822, 0.04569, 0.9822, 0.04569, 0.9822, 0.04569, 0.9822, 0.04569, 0.9822, 0.4797, 0.8977, 0.4797, 0.8977, 0.4797, 0.8977, 0.4797, 0.8977, 0.04569, 0.9822, 0.04569, 0.9822, 0.04569, 0.9822, 0.04569, 0.9822, 0.4797, 0.8977, 0.4797, 0.8977, 0.4797, 0.8977, 0.4797, 0.8977, 0.04569, 0.9822, 0.04569, 0.9822, 0.04569, 0.9822, 0.04569, 0.9822, 0.04569, 0.9822, 0.04569, 0.9822, 0.04569, 0.9822, 0.04569, 0.9822, 0.04569, 0.9822, 0.04569, 0.9822, 0.04569, 0.9822, 0.04569, 0.9822, 0.04569, 0.9822, 0.04569, 0.9822, 0.04569, 0.9822, 0.04569, 0.9822, 0.04569, 0.9822, 0.04569, 0.9822, 0.04569, 0.9822, 0.04569, 0.9822, 0.4797, 0.8977, 0.4797, 0.8977, 0.4797, 0.8977, 0.4797, 0.8977, 0.04569, 0.9822, 0.04569, 0.9822, 0.04569, 0.9822, 0.04569, 0.9822, 0.4797, 0.8977, 0.4797, 0.8977, 0.4797, 0.8977, 0.4797, 0.8977, 0.04569, 0.9822, 0.04569, 0.9822, 0.04569, 0.9822, 0.04569, 0.9822, 0.04569, 0.9822, 0.04569, 0.9822, 0.04569, 0.9822, 0.04569, 0.9822, 0.04569, 0.9822, 0.04569, 0.9822, 0.04569, 0.9822, 0.04569, 0.9822, 0.04569, 0.9822, 0.04569, 0.9822, 0.04569, 0.9822, 0.04569, 0.9822, 0.04569, 0.9822, 0.04569, 0.9822, 0.04569, 0.9822, 0.04569, 0.9822, 0.4797, 0.8977, 0.4797, 0.8977, 0.4797, 0.8977, 0.4797, 0.8977, 0.04569, 0.9822, 0.04569, 0.9822, 0.04569, 0.9822, 0.04569, 0.9822, 0.4797, 0.8977, 0.4797, 0.8977, 0.4797, 0.8977, 0.4797, 0.8977, 0.04569, 0.9822, 0.04569, 0.9822, 0.04569, 0.9822, 0.04569, 0.9822, 0.4797, 0.8977, 0.4797, 0.8977, 0.4797, 0.8977, 0.4797, 0.8977, 0.04569, 0.9822, 0.04569, 0.9822, 0.04569, 0.9822, 0.04569, 0.9822, 0.4797, 0.8977, 0.4797, 0.8977, 0.4797, 0.8977, 0.4797, 0.8977, 0.04569, 0.9822, 0.04569, 0.9822, 0.04569, 0.9822, 0.04569, 0.9822, 0.04569, 0.9822, 0.04569, 0.9822, 0.04569, 0.9822, 0.04569, 0.9822, 0.04569, 0.9822, 0.04569, 0.9822, 0.04569, 0.9822, 0.04569, 0.9822, 0.04569, 0.9822, 0.04569, 0.9822, 0.04569, 0.9822, 0.04569, 0.9822, 0.4797, 0.8977, 0.4797, 0.8977, 0.4797, 0.8977, 0.4797, 0.8977, 0.04569, 0.9822, 0.04569, 0.9822, 0.04569, 0.9822, 0.04569, 0.9822, 0.4797, 0.8977, 0.4797, 0.8977, 0.4797, 0.8977, 0.4797, 0.8977, 0.4797, 0.8977, 0.4797, 0.8977, 0.4797, 0.8977, 0.4797, 0.8977, 0.04569, 0.9822, 0.04569, 0.9822, 0.04569, 0.9822, 0.04569, 0.9822, 0.4797, 0.8977, 0.4797, 0.8977, 0.4797, 0.8977, 0.4797, 0.8977, 0.4797, 0.8977, 0.4797, 0.8977, 0.4797, 0.8977, 0.4797, 0.8977, 0.04569, 0.9822, 0.04569, 0.9822, 0.04569, 0.9822, 0.04569, 0.9822, 0.4797, 0.8977, 0.4797, 0.8977, 0.4797, 0.8977, 0.4797, 0.8977, 0.4797, 0.8977, 0.4797, 0.8977, 0.4797, 0.8977, 0.4797, 0.8977, 0.04569, 0.9822, 0.04569, 0.9822, 0.04569, 0.9822, 0.04569, 0.9822, 0.4797, 0.8977, 0.4797, 0.8977, 0.4797, 0.8977, 0.4797, 0.8977, 0.04569, 0.9822, 0.04569, 0.9822, 0.04569, 0.9822, 0.04569, 0.9822, 0.04569, 0.9822, 0.04569, 0.9822, 0.04569, 0.9822, 0.04569, 0.9822, 0.04569, 0.9822, 0.04569, 0.9822, 0.04569, 0.9822, 0.04569, 0.9822, 0.04569, 0.9822, 0.04569, 0.9822, 0.04569, 0.9822, 0.04569, 0.9822, 0.04569, 0.9822, 0.04569, 0.9822, 0.04569, 0.9822, 0.04569, 0.9822, 0.04569, 0.9822, 0.04569, 0.9822, 0.04569, 0.9822, 0.04569, 0.9822])
me_cube.materials.append(mat_material)
me_cube.use_remesh_preserve_volume = False
me_cube.use_remesh_preserve_attributes = False
me_cube.use_mirror_vertex_groups = False
me_cube.update()

# ---- objects
ob_empty = bpy.data.objects.new('Empty', None)
ob_cube = bpy.data.objects.new('Cube', me_cube)

# ---- transforms, parenting, visibility, modifiers, constraints
ob_empty.location = (-5.665, 2.141e-07, -1.593)
ob_empty.rotation_euler = (1.571, -0.0, -0.0)
ob_empty.empty_display_type = 'IMAGE'
ob_empty.empty_display_size = 5.0
ob_empty.empty_image_offset = (0.7117, 0.5902)
ob_empty.lineart.crease_threshold = 0.0
ob_cube.location = (-0.03414, 0.0, 0.0)
ob_cube.lock_rotations_4d = False
ob_cube.empty_display_type = 'ARROWS'
ob_cube.lineart.crease_threshold = 0.0
_m = ob_cube.modifiers.new('Mirror', 'MIRROR')
_m.use_axis = (False, True, False)
_m.use_clip = True

# ---- collection membership
scene.collection.objects.link(ob_empty)
col_collection.objects.link(ob_cube)

# ---- scene / render settings (as saved in the file)
scene.frame_start = 1; scene.frame_end = 250; scene.frame_set(0)
scene.render.engine = 'BLENDER_EEVEE_NEXT'
scene.cycles.use_denoising = False
scene.cycles.samples = 128
scene.cycles.sampling_pattern = 'TABULATED_SOBOL'
scene.cycles.use_adaptive_sampling = False
scene.cycles.use_light_tree = False
scene.view_settings.view_transform = 'Filmic'
bpy.context.view_layer.update()

# ---- added for rendering (the .blend has no active camera and no usable light): camera, sun
cam_auto = bpy.data.cameras.new('AutoCamera')
cam_auto.lens = 50.0
cam_auto.sensor_width = 36.0
cam_auto.clip_end = 1000.0
ob_auto_camera = bpy.data.objects.new('AutoCamera', cam_auto)
scene.collection.objects.link(ob_auto_camera)
ob_auto_camera.location = (3.48236, -3.7696, 3.76705)
ob_auto_camera.rotation_euler = (1.09748, -7.21219e-08, 0.694738)
scene.camera = ob_auto_camera
light_auto_sun = bpy.data.lights.new('AutoSun', 'SUN')
light_auto_sun.energy = 3.0
light_auto_sun.angle = 0.0523599
ob_auto_sun = bpy.data.objects.new('AutoSun', light_auto_sun)
scene.collection.objects.link(ob_auto_sun)
ob_auto_sun.rotation_euler = (0.872665, 0.174533, 0.523599)
bpy.context.view_layer.update()
